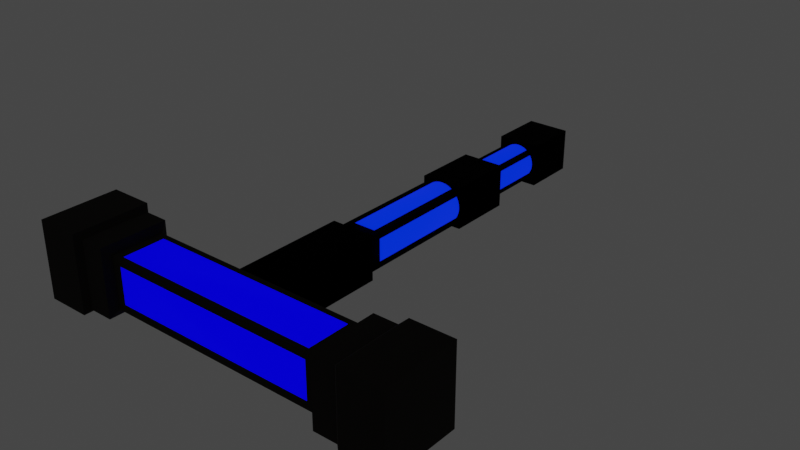 # Source: someHammer.blend  (saved by Blender 2.93.20; exported with 4.5.12 LTS)
import bpy
from mathutils import Matrix  # noqa: F401  (used for matrix-valued properties, if any)

bpy.ops.wm.read_factory_settings(use_empty=True)
scene = bpy.context.scene
scene.name = 'Scene'

# ---- collections
col_collection = bpy.data.collections.new('Collection'); scene.collection.children.link(col_collection)

# ---- materials (node trees are filled in below, after node groups)
mat_material_002 = bpy.data.materials.new('Material.002')
mat_material_002.use_transparent_shadow = False
mat_material_004 = bpy.data.materials.new('Material.004')
mat_material_004.use_transparent_shadow = False
mat_material_001 = bpy.data.materials.new('Material.001')
mat_material_001.use_transparent_shadow = False
mat_material_003 = bpy.data.materials.new('Material.003')
mat_material_003.use_transparent_shadow = False

# ---- material node trees
mat_material_002.use_nodes = True; mat_material_002.node_tree.nodes.clear()
_N = mat_material_002.node_tree.nodes; _L = mat_material_002.node_tree.links
n0 = _N.new('ShaderNodeBsdfPrincipled'); n0.name = 'Principled BSDF'; n0.location = (10, 300)
n0.distribution = 'GGX'
n0.subsurface_method = 'BURLEY'
n0.inputs[0].default_value = (0.04952, 0.04442, 0.03971, 1.0)
n0.inputs[1].default_value = 1.0
n0.inputs[2].default_value = 1.0
n0.inputs[3].default_value = 1.45
n0.inputs[27].default_value = (0.0, 0.0, 0.0, 1.0)
n0.inputs[28].default_value = 1.0
n1 = _N.new('ShaderNodeOutputMaterial'); n1.name = 'Material Output'; n1.location = (300, 300)
_L.new(n0.outputs[0], n1.inputs[0])
n1.is_active_output = True
mat_material_004.use_nodes = True; mat_material_004.node_tree.nodes.clear()
_N = mat_material_004.node_tree.nodes; _L = mat_material_004.node_tree.links
n0 = _N.new('ShaderNodeBsdfPrincipled'); n0.name = 'Principled BSDF'; n0.location = (10, 300)
n0.distribution = 'GGX'
n0.subsurface_method = 'BURLEY'
n0.inputs[0].default_value = (0.001547, 0.001547, 0.001547, 1.0)
n0.inputs[1].default_value = 1.0
n0.inputs[2].default_value = 1.0
n0.inputs[3].default_value = 1.45
n0.inputs[27].default_value = (0.0, 0.0, 0.0, 1.0)
n0.inputs[28].default_value = 1.0
n1 = _N.new('ShaderNodeOutputMaterial'); n1.name = 'Material Output'; n1.location = (300, 300)
_L.new(n0.outputs[0], n1.inputs[0])
n1.is_active_output = True
mat_material_001.use_nodes = True; mat_material_001.node_tree.nodes.clear()
_N = mat_material_001.node_tree.nodes; _L = mat_material_001.node_tree.links
n0 = _N.new('ShaderNodeBsdfPrincipled'); n0.name = 'Principled BSDF'; n0.location = (10, 300)
n0.distribution = 'GGX'
n0.subsurface_method = 'BURLEY'
n0.inputs[0].default_value = (0.0, 0.008338, 0.8, 1.0)
n0.inputs[1].default_value = 1.0
n0.inputs[2].default_value = 1.0
n0.inputs[3].default_value = 0.0
n0.inputs[20].default_value = 0.0
n0.inputs[27].default_value = (0.000969, 0.0, 1.0, 1.0)
n0.inputs[28].default_value = 1.0
n1 = _N.new('ShaderNodeOutputMaterial'); n1.name = 'Material Output'; n1.location = (300, 300)
_L.new(n0.outputs[0], n1.inputs[0])
n1.is_active_output = True
mat_material_003.use_nodes = True; mat_material_003.node_tree.nodes.clear()
_N = mat_material_003.node_tree.nodes; _L = mat_material_003.node_tree.links
n0 = _N.new('ShaderNodeBsdfPrincipled'); n0.name = 'Principled BSDF'; n0.location = (10, 300)
n0.distribution = 'GGX'
n0.subsurface_method = 'BURLEY'
n0.inputs[0].default_value = (0.09043, 0.0, 0.7613, 1.0)
n0.inputs[1].default_value = 1.0
n0.inputs[2].default_value = 1.0
n0.inputs[3].default_value = 1.45
n0.inputs[27].default_value = (0.0, 0.0263, 1.0, 1.0)
n0.inputs[28].default_value = 1.0
n1 = _N.new('ShaderNodeOutputMaterial'); n1.name = 'Material Output'; n1.location = (300, 300)
_L.new(n0.outputs[0], n1.inputs[0])
n1.is_active_output = True

# ---- world
world_world = bpy.data.worlds.new('World'); scene.world = world_world
world_world.use_nodes = True; world_world.node_tree.nodes.clear()
_N = world_world.node_tree.nodes; _L = world_world.node_tree.links
n0 = _N.new('ShaderNodeOutputWorld'); n0.name = 'World Output'; n0.location = (300, 300)
n1 = _N.new('ShaderNodeBackground'); n1.name = 'Background'; n1.location = (10, 300)
n1.inputs[0].default_value = (0.05088, 0.05088, 0.05088, 1.0)
_L.new(n1.outputs[0], n0.inputs[0])
n0.is_active_output = True
world_world.color = (0.05088, 0.05088, 0.05088)
world_world.use_sun_shadow = False
world_world.sun_shadow_jitter_overblur = 0.0

# ---- meshes
me_cube_001 = bpy.data.meshes.new('Cube.001')
me_cube_001.from_pydata([(0.0, -1.018, -1.018), (0.0, -1.018, 1.018), (0.0, 1.018, -1.018), (0.0, 1.018, 1.018), (4.474, -1.018, -1.018), (4.474, -1.018, 1.018), (4.474, 1.018, -1.018), (4.474, 1.018, 1.018), (4.657, 1.333, 1.333), (4.657, 1.333, -1.333), (4.657, -1.333, -1.333), (4.657, -1.333, 1.333), (5.6, 1.333, 1.333), (5.6, 1.333, -1.333), (5.6, -1.333, -1.333), (5.6, -1.333, 1.333), (5.823, 1.535, 1.535), (5.823, 1.535, -1.535), (5.823, -1.535, -1.535), (5.823, -1.535, 1.535), (7.538, 1.535, 1.535), (7.538, 1.535, -1.535), (7.538, -1.535, -1.535), (7.538, -1.535, 1.535), (4.15, 0.564, -0.7209), (4.15, 0.564, 0.7209), (0.0, -1.018, -0.7209), (0.0, -1.018, 0.7209), (4.15, -1.018, 0.7209), (4.15, -1.018, -0.7209), (0.0, -0.8513, -1.018), (0.0, 0.8045, -1.018), (0.0, -0.8513, -0.7209), (0.0, -0.8513, 0.7209), (0.0, -0.8513, 1.018), (0.0, 0.8045, 1.018), (4.15, 0.8045, -1.018), (4.15, -0.8513, -1.018), (4.15, 0.8045, 1.018), (4.15, -0.8513, 1.018), (4.15, -0.8513, -0.7209), (4.15, -0.8513, 0.7209), (4.15, -0.44, 0.7209), (4.15, -0.1071, 0.1094)], [], [(0, 26, 32, 30), (33, 27, 1, 34), (3, 2, 31, 35), (2, 3, 7, 6), (7, 5, 11, 8), (26, 0, 4, 5, 1, 27, 28, 29), (2, 6, 4, 0, 30, 37, 36, 31), (34, 1, 5, 7, 3, 35, 38, 39), (9, 8, 12, 13), (6, 7, 8, 9), (5, 4, 10, 11), (4, 6, 9, 10), (15, 14, 18, 19), (11, 10, 14, 15), (10, 9, 13, 14), (8, 11, 15, 12), (16, 19, 23, 20), (14, 13, 17, 18), (12, 15, 19, 16), (13, 12, 16, 17), (21, 20, 23, 22), (17, 16, 20, 21), (19, 18, 22, 23), (18, 17, 21, 22), (40, 29, 28, 41), (40, 41, 42, 43, 25, 24), (25, 43, 42), (32, 26, 29, 40), (41, 28, 27, 33), (35, 31, 36, 38), (24, 25, 42, 41, 39, 38, 36, 37, 40), (30, 32, 40, 37), (39, 41, 33, 34)])
_uv = me_cube_001.uv_layers.new(name='UVMap')
_uv.uv.foreach_set('vector', [0.375, 0.0, 0.4115, 0.0, 0.4115, 0.0205, 0.375, 0.0205, 0.5885, 0.0205, 0.5885, 0.0, 0.625, 0.0, 0.625, 0.0205, 0.625, 0.25, 0.375, 0.25, 0.375, 0.2237, 0.625, 0.2237, 0.375, 0.25, 0.625, 0.25, 0.625, 0.5, 0.375, 0.5, 0.625, 0.5, 0.625, 0.75, 0.625, 0.75, 0.625, 0.5, 0.4115, 1.0, 0.375, 1.0, 0.375, 0.75, 0.625, 0.75, 0.625, 1.0, 0.5885, 1.0, 0.5885, 0.7681, 0.4115, 0.7681, 0.125, 0.5, 0.375, 0.5, 0.375, 0.75, 0.125, 0.75, 0.125, 0.7295, 0.3569, 0.7295, 0.3569, 0.5263, 0.125, 0.5263, 0.875, 0.7295, 0.875, 0.75, 0.625, 0.75, 0.625, 0.5, 0.875, 0.5, 0.875, 0.5263, 0.6431, 0.5263, 0.6431, 0.7295, 0.375, 0.5, 0.625, 0.5, 0.625, 0.5, 0.375, 0.5, 0.375, 0.5, 0.625, 0.5, 0.625, 0.5, 0.375, 0.5, 0.625, 0.75, 0.375, 0.75, 0.375, 0.75, 0.625, 0.75, 0.375, 0.75, 0.375, 0.5, 0.375, 0.5, 0.375, 0.75, 0.625, 0.75, 0.375, 0.75, 0.375, 0.75, 0.625, 0.75, 0.625, 0.75, 0.375, 0.75, 0.375, 0.75, 0.625, 0.75, 0.375, 0.75, 0.375, 0.5, 0.375, 0.5, 0.375, 0.75, 0.625, 0.5, 0.625, 0.75, 0.625, 0.75, 0.625, 0.5, 0.625, 0.5, 0.625, 0.75, 0.625, 0.75, 0.625, 0.5, 0.375, 0.75, 0.375, 0.5, 0.375, 0.5, 0.375, 0.75, 0.625, 0.5, 0.625, 0.75, 0.625, 0.75, 0.625, 0.5, 0.375, 0.5, 0.625, 0.5, 0.625, 0.5, 0.375, 0.5, 0.375, 0.5, 0.625, 0.5, 0.625, 0.75, 0.375, 0.75, 0.375, 0.5, 0.625, 0.5, 0.625, 0.5, 0.375, 0.5, 0.625, 0.75, 0.375, 0.75, 0.375, 0.75, 0.625, 0.75, 0.375, 0.75, 0.375, 0.5, 0.375, 0.5, 0.375, 0.75, 0.375, 0.6769, 0.375, 0.6978, 0.625, 0.6978, 0.625, 0.6769, 0.375, 0.6769, 0.625, 0.6769, 0.625, 0.6255, 0.519, 0.5839, 0.625, 0.5, 0.375, 0.5, 0.625, 0.5, 0.519, 0.5839, 0.625, 0.6255, 0.2502, 0.6769, 0.2502, 0.6978, 0.375, 0.6978, 0.375, 0.6769, 0.625, 0.6769, 0.625, 0.6978, 0.7498, 0.6978, 0.7498, 0.6769, 0.5873, 0.3752, 0.4199, 0.3752, 0.4199, 0.5, 0.5873, 0.5, 0.4444, 0.5363, 0.5629, 0.5363, 0.5629, 0.6879, 0.5629, 0.75, 0.5873, 0.75, 0.5873, 0.5, 0.4199, 0.5, 0.4199, 0.75, 0.4444, 0.75, 0.4199, 0.8748, 0.4444, 0.8748, 0.4444, 0.75, 0.4199, 0.75, 0.5873, 0.75, 0.5629, 0.75, 0.5629, 0.8748, 0.5873, 0.8748])
me_cube_001.materials.append(mat_material_002)
me_cube_001.use_remesh_fix_poles = True
me_cube_001.use_remesh_preserve_attributes = False
me_cube_001.update()
me_cube_002 = bpy.data.meshes.new('Cube.002')
me_cube_002.from_pydata([(-0.8736, -1.0, -0.8736), (-0.8736, -1.0, 0.8736), (-0.6898, 3.659, -0.6898), (-0.6898, 3.659, 0.6898), (0.8736, -1.0, -0.8736), (0.8736, -1.0, 0.8736), (0.6898, 3.659, -0.6898), (0.6898, 3.659, 0.6898), (-0.8736, 3.659, 0.8736), (-0.8736, 3.659, -0.8736), (0.8736, 3.659, -0.8736), (0.8736, 3.659, 0.8736), (-0.6898, 8.615, 0.6898), (-0.6898, 8.615, -0.6898), (0.6898, 8.615, -0.6898), (0.6898, 8.615, 0.6898), (-0.8506, 8.615, 0.8506), (-0.8506, 8.615, -0.8506), (0.8506, 8.615, -0.8506), (0.8506, 8.615, 0.8506), (-0.8506, 15.83, 0.8506), (-0.8506, 15.83, -0.8506), (0.8506, 15.83, -0.8506), (0.8506, 15.83, 0.8506), (0.5776, 11.23, -0.5776), (0.5776, 13.64, -0.5776), (0.5776, 13.64, 0.5776), (0.5776, 11.23, 0.5776), (-0.5776, 11.23, -0.5776), (-0.5776, 13.64, -0.5776), (-0.5776, 13.64, 0.5776), (-0.5776, 11.23, 0.5776), (-0.8506, 11.23, 0.8506), (-0.8506, 11.23, -0.8506), (-0.8506, 13.64, 0.8506), (-0.8506, 13.64, -0.8506), (0.8506, 11.23, 0.8506), (0.8506, 13.64, 0.8506), (0.8506, 11.23, -0.8506), (0.8506, 13.64, -0.8506)], [], [(0, 1, 8, 9), (3, 7, 15, 12), (10, 11, 5, 4), (4, 5, 1, 0), (9, 10, 4, 0), (11, 8, 1, 5), (3, 2, 9, 8), (2, 6, 10, 9), (7, 3, 8, 11), (6, 7, 11, 10), (13, 12, 16, 17), (2, 3, 12, 13), (7, 6, 14, 15), (6, 2, 13, 14), (37, 39, 22, 23), (15, 14, 18, 19), (14, 13, 17, 18), (12, 15, 19, 16), (21, 20, 23, 22), (39, 35, 21, 22), (34, 37, 23, 20), (35, 34, 20, 21), (17, 16, 32, 33), (28, 31, 30, 29), (16, 19, 36, 32), (31, 27, 26, 30), (18, 17, 33, 38), (24, 28, 29, 25), (19, 18, 38, 36), (27, 24, 25, 26), (31, 28, 33, 32), (29, 30, 34, 35), (27, 31, 32, 36), (30, 26, 37, 34), (28, 24, 38, 33), (25, 29, 35, 39), (24, 27, 36, 38), (26, 25, 39, 37)])
_uv = me_cube_002.uv_layers.new(name='UVMap')
_uv.uv.foreach_set('vector', [0.375, 0.0, 0.625, 0.0, 0.625, 0.25, 0.375, 0.25, 0.5987, 0.2763, 0.5987, 0.4737, 0.5987, 0.4737, 0.5987, 0.2763, 0.375, 0.5, 0.625, 0.5, 0.625, 0.75, 0.375, 0.75, 0.375, 0.75, 0.625, 0.75, 0.625, 1.0, 0.375, 1.0, 0.125, 0.5, 0.375, 0.5, 0.375, 0.75, 0.125, 0.75, 0.625, 0.5, 0.875, 0.5, 0.875, 0.75, 0.625, 0.75, 0.5987, 0.2763, 0.4013, 0.2763, 0.375, 0.25, 0.625, 0.25, 0.4013, 0.2763, 0.4013, 0.4737, 0.375, 0.5, 0.375, 0.25, 0.5987, 0.4737, 0.5987, 0.2763, 0.625, 0.25, 0.625, 0.5, 0.4013, 0.4737, 0.5987, 0.4737, 0.625, 0.5, 0.375, 0.5, 0.4013, 0.2763, 0.5987, 0.2763, 0.5987, 0.2763, 0.4013, 0.2763, 0.4013, 0.2763, 0.5987, 0.2763, 0.5987, 0.2763, 0.4013, 0.2763, 0.5987, 0.4737, 0.4013, 0.4737, 0.4013, 0.4737, 0.5987, 0.4737, 0.4013, 0.4737, 0.4013, 0.2763, 0.4013, 0.2763, 0.4013, 0.4737, 0.5987, 0.4737, 0.4013, 0.4737, 0.4013, 0.4737, 0.5987, 0.4737, 0.5987, 0.4737, 0.4013, 0.4737, 0.4013, 0.4737, 0.5987, 0.4737, 0.4013, 0.4737, 0.4013, 0.2763, 0.4013, 0.2763, 0.4013, 0.4737, 0.5987, 0.2763, 0.5987, 0.4737, 0.5987, 0.4737, 0.5987, 0.2763, 0.4013, 0.2763, 0.5987, 0.2763, 0.5987, 0.4737, 0.4013, 0.4737, 0.4013, 0.4737, 0.4013, 0.2763, 0.4013, 0.2763, 0.4013, 0.4737, 0.5987, 0.2763, 0.5987, 0.4737, 0.5987, 0.4737, 0.5987, 0.2763, 0.4013, 0.2763, 0.5987, 0.2763, 0.5987, 0.2763, 0.4013, 0.2763, 0.4013, 0.2763, 0.5987, 0.2763, 0.5987, 0.2763, 0.4013, 0.2763, 0.4013, 0.2763, 0.5987, 0.2763, 0.5987, 0.2763, 0.4013, 0.2763, 0.5987, 0.2763, 0.5987, 0.4737, 0.5987, 0.4737, 0.5987, 0.2763, 0.5987, 0.2763, 0.5987, 0.4737, 0.5987, 0.4737, 0.5987, 0.2763, 0.4013, 0.4737, 0.4013, 0.2763, 0.4013, 0.2763, 0.4013, 0.4737, 0.4013, 0.4737, 0.4013, 0.2763, 0.4013, 0.2763, 0.4013, 0.4737, 0.5987, 0.4737, 0.4013, 0.4737, 0.4013, 0.4737, 0.5987, 0.4737, 0.5987, 0.4737, 0.4013, 0.4737, 0.4013, 0.4737, 0.5987, 0.4737, 0.5987, 0.2763, 0.4013, 0.2763, 0.4013, 0.2763, 0.5987, 0.2763, 0.4013, 0.2763, 0.5987, 0.2763, 0.5987, 0.2763, 0.4013, 0.2763, 0.5987, 0.4737, 0.5987, 0.2763, 0.5987, 0.2763, 0.5987, 0.4737, 0.5987, 0.2763, 0.5987, 0.4737, 0.5987, 0.4737, 0.5987, 0.2763, 0.4013, 0.2763, 0.4013, 0.4737, 0.4013, 0.4737, 0.4013, 0.2763, 0.4013, 0.4737, 0.4013, 0.2763, 0.4013, 0.2763, 0.4013, 0.4737, 0.4013, 0.4737, 0.5987, 0.4737, 0.5987, 0.4737, 0.4013, 0.4737, 0.5987, 0.4737, 0.4013, 0.4737, 0.4013, 0.4737, 0.5987, 0.4737])
me_cube_002.materials.append(mat_material_004)
me_cube_002.use_remesh_fix_poles = True
me_cube_002.use_remesh_preserve_attributes = False
me_cube_002.update()
me_cube_005 = bpy.data.meshes.new('Cube.005')
me_cube_005.from_pydata([(-4.835, -1.0, -1.0), (-4.835, -1.0, 1.0), (-4.835, 0.9207, -1.0), (-4.835, 0.9207, 1.0), (4.34, -1.0, -1.0), (4.34, -1.0, 1.0), (4.34, 0.9207, -1.0), (4.34, 0.9207, 1.0)], [], [(0, 1, 3, 2), (2, 3, 7, 6), (6, 7, 5, 4), (4, 5, 1, 0), (2, 6, 4, 0), (7, 3, 1, 5)])
me_cube_005.polygons.foreach_set('use_smooth', [True] * 6)
_uv = me_cube_005.uv_layers.new(name='UVMap')
_uv.uv.foreach_set('vector', [0.375, 0.0, 0.625, 0.0, 0.625, 0.25, 0.375, 0.25, 0.375, 0.25, 0.625, 0.25, 0.625, 0.5, 0.375, 0.5, 0.375, 0.5, 0.625, 0.5, 0.625, 0.75, 0.375, 0.75, 0.375, 0.75, 0.625, 0.75, 0.625, 1.0, 0.375, 1.0, 0.125, 0.5, 0.375, 0.5, 0.375, 0.75, 0.125, 0.75, 0.625, 0.5, 0.875, 0.5, 0.875, 0.75, 0.625, 0.75])
me_cube_005.materials.append(mat_material_001)
me_cube_005.use_remesh_fix_poles = True
me_cube_005.use_remesh_preserve_attributes = False
me_cube_005.update()
me_cylinder = bpy.data.meshes.new('Cylinder')
me_cylinder.from_pydata([(1.222e-08, 0.7722, 1.309), (1.222e-08, 0.7722, 3.622), (0.1506, 0.7574, 1.309), (0.1506, 0.7574, 3.622), (0.2955, 0.7134, 1.309), (0.2955, 0.7134, 3.622), (0.429, 0.6421, 1.309), (0.429, 0.6421, 3.622), (0.546, 0.546, 1.309), (0.546, 0.546, 3.622), (0.6421, 0.429, 1.309), (0.6421, 0.429, 3.622), (0.7134, 0.2955, 1.309), (0.7134, 0.2955, 3.622), (0.7574, 0.1506, 1.309), (0.7574, 0.1506, 3.622), (0.7722, 5.198e-08, 1.309), (0.7722, 8.558e-08, 3.622), (0.7574, -0.1506, 1.309), (0.7574, -0.1506, 3.622), (0.7134, -0.2955, 1.309), (0.7134, -0.2955, 3.622), (0.6421, -0.429, 1.309), (0.6421, -0.429, 3.622), (0.546, -0.546, 1.309), (0.546, -0.546, 3.622), (0.429, -0.6421, 1.309), (0.429, -0.6421, 3.622), (0.2955, -0.7134, 1.309), (0.2955, -0.7134, 3.622), (0.1506, -0.7574, 1.309), (0.1506, -0.7574, 3.622), (-5.529e-08, -0.7722, 1.309), (-5.529e-08, -0.7722, 3.622), (-0.1506, -0.7574, 1.309), (-0.1506, -0.7574, 3.622), (-0.2955, -0.7134, 1.309), (-0.2955, -0.7134, 3.622), (-0.429, -0.6421, 1.309), (-0.429, -0.6421, 3.622), (-0.546, -0.546, 1.309), (-0.546, -0.546, 3.622), (-0.6421, -0.429, 1.309), (-0.6421, -0.429, 3.622), (-0.7134, -0.2955, 1.309), (-0.7134, -0.2955, 3.622), (-0.7574, -0.1506, 1.309), (-0.7574, -0.1506, 3.622), (-0.7722, 9.494e-08, 1.309), (-0.7722, 1.285e-07, 3.622), (-0.7574, 0.1506, 1.309), (-0.7574, 0.1506, 3.622), (-0.7134, 0.2955, 1.309), (-0.7134, 0.2955, 3.622), (-0.6421, 0.429, 1.309), (-0.6421, 0.429, 3.622), (-0.546, 0.546, 1.309), (-0.546, 0.546, 3.622), (-0.429, 0.6421, 1.309), (-0.429, 0.6421, 3.622), (-0.2955, 0.7134, 1.309), (-0.2955, 0.7134, 3.622), (-0.1506, 0.7574, 1.309), (-0.1506, 0.7574, 3.622), (1.795e-08, 0.6104, 1.309), (0.1191, 0.5987, 1.309), (0.2336, 0.564, 1.309), (0.3391, 0.5075, 1.309), (0.4316, 0.4316, 1.309), (0.5075, 0.3391, 1.309), (0.564, 0.2336, 1.309), (0.5987, 0.1191, 1.309), (0.6104, 6.556e-08, 1.309), (0.5987, -0.1191, 1.309), (0.564, -0.2336, 1.309), (0.5075, -0.3391, 1.309), (0.4316, -0.4316, 1.309), (0.3391, -0.5075, 1.309), (0.2336, -0.564, 1.309), (0.1191, -0.5987, 1.309), (-3.541e-08, -0.6104, 1.309), (-0.1191, -0.5987, 1.309), (-0.2336, -0.564, 1.309), (-0.3391, -0.5075, 1.309), (-0.4316, -0.4316, 1.309), (-0.5075, -0.3391, 1.309), (-0.564, -0.2336, 1.309), (-0.5987, -0.1191, 1.309), (-0.6104, 9.952e-08, 1.309), (-0.5987, 0.1191, 1.309), (-0.564, 0.2336, 1.309), (-0.5075, 0.3391, 1.309), (-0.4316, 0.4316, 1.309), (-0.3391, 0.5075, 1.309), (-0.2336, 0.564, 1.309), (-0.1191, 0.5987, 1.309), (2.271e-07, 0.6104, -1.53), (0.1191, 0.5987, -1.53), (0.2336, 0.564, -1.53), (0.3391, 0.5075, -1.53), (0.4316, 0.4316, -1.53), (0.5075, 0.3391, -1.53), (0.564, 0.2336, -1.53), (0.5987, 0.1191, -1.53), (0.6104, 6.556e-08, -1.53), (0.5987, -0.1191, -1.53), (0.564, -0.2336, -1.53), (0.5075, -0.3391, -1.53), (0.4316, -0.4316, -1.53), (0.3391, -0.5075, -1.53), (0.2336, -0.564, -1.53), (0.1191, -0.5987, -1.53), (1.737e-07, -0.6104, -1.53), (-0.1191, -0.5987, -1.53), (-0.2336, -0.564, -1.53), (-0.3391, -0.5075, -1.53), (-0.4316, -0.4316, -1.53), (-0.5075, -0.3391, -1.53), (-0.564, -0.2336, -1.53), (-0.5987, -0.1191, -1.53), (-0.6104, 9.952e-08, -1.53), (-0.5987, 0.1191, -1.53), (-0.564, 0.2336, -1.53), (-0.5075, 0.3391, -1.53), (-0.4316, 0.4316, -1.53), (-0.3391, 0.5075, -1.53), (-0.2336, 0.564, -1.53), (-0.1191, 0.5987, -1.53), (2.243e-07, 0.8202, -1.53), (0.16, 0.8044, -1.53), (0.3139, 0.7577, -1.53), (0.4557, 0.6819, -1.53), (0.5799, 0.5799, -1.53), (0.6819, 0.4557, -1.53), (0.7577, 0.3139, -1.53), (0.8044, 0.16, -1.53), (0.8202, 5.475e-08, -1.53), (0.8044, -0.16, -1.53), (0.7577, -0.3139, -1.53), (0.6819, -0.4557, -1.53), (0.5799, -0.5799, -1.53), (0.4557, -0.6819, -1.53), (0.3139, -0.7577, -1.53), (0.16, -0.8044, -1.53), (1.526e-07, -0.8202, -1.53), (-0.16, -0.8044, -1.53), (-0.3139, -0.7577, -1.53), (-0.4557, -0.6819, -1.53), (-0.5799, -0.5799, -1.53), (-0.6819, -0.4557, -1.53), (-0.7577, -0.3139, -1.53), (-0.8044, -0.16, -1.53), (-0.8202, 1.004e-07, -1.53), (-0.8044, 0.16, -1.53), (-0.7577, 0.3139, -1.53), (-0.6819, 0.4557, -1.53), (-0.5799, 0.5799, -1.53), (-0.4557, 0.6819, -1.53), (-0.3139, 0.7577, -1.53), (-0.16, 0.8044, -1.53), (3.586e-07, 0.5612, -6.267), (0.1095, 0.5504, -6.267), (0.2148, 0.5185, -6.267), (0.3118, 0.4666, -6.267), (0.3968, 0.3968, -6.267), (0.4666, 0.3118, -6.267), (0.5185, 0.2148, -6.267), (0.5504, 0.1095, -6.267), (0.5612, 2.146e-08, -6.267), (0.5504, -0.1095, -6.267), (0.5185, -0.2148, -6.267), (0.4666, -0.3118, -6.267), (0.3968, -0.3968, -6.267), (0.3118, -0.4666, -6.267), (0.2148, -0.5185, -6.267), (0.1095, -0.5504, -6.267), (3.935e-07, -0.5612, -6.267), (-0.1095, -0.5504, -6.267), (-0.2148, -0.5185, -6.267), (-0.3118, -0.4666, -6.267), (-0.3968, -0.3968, -6.267), (-0.4666, -0.3118, -6.267), (-0.5185, -0.2148, -6.267), (-0.5504, -0.1095, -6.267), (-0.5612, 5.739e-08, -6.267), (-0.5504, 0.1095, -6.267), (-0.5185, 0.2148, -6.267), (-0.4666, 0.3118, -6.267), (-0.3968, 0.3968, -6.267), (-0.3118, 0.4666, -6.267), (-0.2148, 0.5185, -6.267), (-0.1095, 0.5504, -6.267), (4.507e-07, 0.8202, -6.267), (0.16, 0.8044, -6.267), (0.3139, 0.7577, -6.267), (0.4557, 0.6819, -6.267), (0.5799, 0.5799, -6.267), (0.6819, 0.4557, -6.267), (0.7577, 0.3139, -6.267), (0.8044, 0.16, -6.267), (0.8202, 1.176e-08, -6.267), (0.8044, -0.16, -6.267), (0.7577, -0.3139, -6.267), (0.6819, -0.4557, -6.267), (0.5799, -0.5799, -6.267), (0.4557, -0.6819, -6.267), (0.3139, -0.7577, -6.267), (0.16, -0.8044, -6.267), (3.79e-07, -0.8202, -6.267), (-0.16, -0.8044, -6.267), (-0.3139, -0.7577, -6.267), (-0.4557, -0.6819, -6.267), (-0.5799, -0.5799, -6.267), (-0.6819, -0.4557, -6.267), (-0.7577, -0.3139, -6.267), (-0.8044, -0.16, -6.267), (-0.8202, 5.739e-08, -6.267), (-0.8044, 0.16, -6.267), (-0.7577, 0.3139, -6.267), (-0.6819, 0.4557, -6.267), (-0.5799, 0.5799, -6.267), (-0.4557, 0.6819, -6.267), (-0.3139, 0.7577, -6.267), (-0.16, 0.8044, -6.267), (-1.111e-06, 0.5653, -8.478), (0.1095, 0.5545, -8.478), (0.2148, 0.5226, -8.478), (0.3118, 0.4707, -8.478), (0.3968, 0.401, -8.478), (0.4666, 0.3159, -8.478), (0.5185, 0.2189, -8.478), (0.5504, 0.1136, -8.478), (0.5612, 0.004123, -8.478), (0.5504, -0.1054, -8.478), (0.5185, -0.2106, -8.478), (0.4666, -0.3077, -8.478), (0.3968, -0.3927, -8.478), (0.3118, -0.4625, -8.478), (0.2148, -0.5144, -8.478), (0.1095, -0.5463, -8.478), (-1.076e-06, -0.5571, -8.478), (-0.1095, -0.5463, -8.478), (-0.2148, -0.5144, -8.478), (-0.3118, -0.4625, -8.478), (-0.3968, -0.3927, -8.478), (-0.4666, -0.3077, -8.478), (-0.5185, -0.2106, -8.478), (-0.5504, -0.1054, -8.478), (-0.5612, 0.004123, -8.478), (-0.5504, 0.1136, -8.478), (-0.5185, 0.2189, -8.478), (-0.4666, 0.3159, -8.478), (-0.3968, 0.401, -8.478), (-0.3118, 0.4707, -8.478), (-0.2148, 0.5226, -8.478), (-0.1095, 0.5545, -8.478), (-1.152e-06, 0.702, -8.478), (0.1361, 0.6886, -8.478), (0.2671, 0.6489, -8.478), (0.3877, 0.5844, -8.478), (0.4935, 0.4976, -8.478), (0.5802, 0.3918, -8.478), (0.6447, 0.2712, -8.478), (0.6844, 0.1403, -8.478), (0.6978, 0.004123, -8.478), (0.6844, -0.132, -8.478), (0.6447, -0.2629, -8.478), (0.5802, -0.3836, -8.478), (0.4935, -0.4893, -8.478), (0.3877, -0.5761, -8.478), (0.2671, -0.6406, -8.478), (0.1361, -0.6803, -8.478), (-1.109e-06, -0.6937, -8.478), (-0.1361, -0.6803, -8.478), (-0.2671, -0.6406, -8.478), (-0.3877, -0.5761, -8.478), (-0.4935, -0.4893, -8.478), (-0.5802, -0.3836, -8.478), (-0.6447, -0.2629, -8.478), (-0.6844, -0.132, -8.478), (-0.6979, 0.004123, -8.478), (-0.6844, 0.1403, -8.478), (-0.6447, 0.2712, -8.478), (-0.5802, 0.3918, -8.478), (-0.4935, 0.4976, -8.478), (-0.3877, 0.5844, -8.478), (-0.2671, 0.6489, -8.478), (-0.1361, 0.6886, -8.478), (2.067e-06, 0.702, -11.9), (0.1361, 0.6886, -11.9), (0.2671, 0.6489, -11.9), (0.3877, 0.5844, -11.9), (0.4935, 0.4976, -11.9), (0.5802, 0.3918, -11.9), (0.6447, 0.2712, -11.9), (0.6844, 0.1403, -11.9), (0.6979, 0.004123, -11.9), (0.6844, -0.132, -11.9), (0.6447, -0.2629, -11.9), (0.5802, -0.3836, -11.9), (0.4935, -0.4893, -11.9), (0.3877, -0.5761, -11.9), (0.2671, -0.6406, -11.9), (0.1361, -0.6803, -11.9), (2.11e-06, -0.6937, -11.9), (-0.1361, -0.6803, -11.9), (-0.2671, -0.6406, -11.9), (-0.3877, -0.5761, -11.9), (-0.4935, -0.4893, -11.9), (-0.5802, -0.3836, -11.9), (-0.6447, -0.2629, -11.9), (-0.6844, -0.132, -11.9), (-0.6978, 0.004123, -11.9), (-0.6844, 0.1403, -11.9), (-0.6447, 0.2712, -11.9), (-0.5802, 0.3918, -11.9), (-0.4935, 0.4976, -11.9), (-0.3877, 0.5844, -11.9), (-0.2671, 0.6489, -11.9), (-0.1361, 0.6886, -11.9)], [], [(0, 1, 3, 2), (2, 3, 5, 4), (4, 5, 7, 6), (6, 7, 9, 8), (8, 9, 11, 10), (10, 11, 13, 12), (12, 13, 15, 14), (14, 15, 17, 16), (16, 17, 19, 18), (18, 19, 21, 20), (20, 21, 23, 22), (22, 23, 25, 24), (24, 25, 27, 26), (26, 27, 29, 28), (28, 29, 31, 30), (30, 31, 33, 32), (32, 33, 35, 34), (34, 35, 37, 36), (36, 37, 39, 38), (38, 39, 41, 40), (40, 41, 43, 42), (42, 43, 45, 44), (44, 45, 47, 46), (46, 47, 49, 48), (48, 49, 51, 50), (50, 51, 53, 52), (52, 53, 55, 54), (54, 55, 57, 56), (56, 57, 59, 58), (58, 59, 61, 60), (3, 1, 63, 61, 59, 57, 55, 53, 51, 49, 47, 45, 43, 41, 39, 37, 35, 33, 31, 29, 27, 25, 23, 21, 19, 17, 15, 13, 11, 9, 7, 5), (60, 61, 63, 62), (62, 63, 1, 0), (46, 48, 88, 87), (88, 89, 121, 120), (2, 4, 66, 65), (20, 22, 75, 74), (38, 40, 84, 83), (56, 58, 93, 92), (12, 14, 71, 70), (30, 32, 80, 79), (48, 50, 89, 88), (4, 6, 67, 66), (22, 24, 76, 75), (40, 42, 85, 84), (58, 60, 94, 93), (14, 16, 72, 71), (32, 34, 81, 80), (50, 52, 90, 89), (6, 8, 68, 67), (24, 26, 77, 76), (42, 44, 86, 85), (60, 62, 95, 94), (16, 18, 73, 72), (34, 36, 82, 81), (52, 54, 91, 90), (8, 10, 69, 68), (26, 28, 78, 77), (44, 46, 87, 86), (0, 2, 65, 64), (62, 0, 64, 95), (18, 20, 74, 73), (36, 38, 83, 82), (54, 56, 92, 91), (10, 12, 70, 69), (28, 30, 79, 78), (96, 97, 129, 128), (75, 76, 108, 107), (89, 90, 122, 121), (76, 77, 109, 108), (90, 91, 123, 122), (77, 78, 110, 109), (64, 65, 97, 96), (91, 92, 124, 123), (78, 79, 111, 110), (65, 66, 98, 97), (92, 93, 125, 124), (79, 80, 112, 111), (66, 67, 99, 98), (93, 94, 126, 125), (80, 81, 113, 112), (67, 68, 100, 99), (94, 95, 127, 126), (81, 82, 114, 113), (68, 69, 101, 100), (95, 64, 96, 127), (82, 83, 115, 114), (69, 70, 102, 101), (83, 84, 116, 115), (70, 71, 103, 102), (84, 85, 117, 116), (71, 72, 104, 103), (85, 86, 118, 117), (72, 73, 105, 104), (86, 87, 119, 118), (73, 74, 106, 105), (87, 88, 120, 119), (74, 75, 107, 106), (131, 132, 196, 195), (123, 124, 156, 155), (110, 111, 143, 142), (97, 98, 130, 129), (124, 125, 157, 156), (111, 112, 144, 143), (98, 99, 131, 130), (125, 126, 158, 157), (112, 113, 145, 144), (99, 100, 132, 131), (126, 127, 159, 158), (113, 114, 146, 145), (100, 101, 133, 132), (127, 96, 128, 159), (114, 115, 147, 146), (101, 102, 134, 133), (115, 116, 148, 147), (102, 103, 135, 134), (116, 117, 149, 148), (103, 104, 136, 135), (117, 118, 150, 149), (104, 105, 137, 136), (118, 119, 151, 150), (105, 106, 138, 137), (119, 120, 152, 151), (106, 107, 139, 138), (120, 121, 153, 152), (107, 108, 140, 139), (121, 122, 154, 153), (108, 109, 141, 140), (122, 123, 155, 154), (109, 110, 142, 141), (185, 186, 250, 249), (158, 159, 223, 222), (145, 146, 210, 209), (132, 133, 197, 196), (159, 128, 192, 223), (146, 147, 211, 210), (133, 134, 198, 197), (147, 148, 212, 211), (134, 135, 199, 198), (148, 149, 213, 212), (135, 136, 200, 199), (149, 150, 214, 213), (136, 137, 201, 200), (150, 151, 215, 214), (137, 138, 202, 201), (151, 152, 216, 215), (138, 139, 203, 202), (152, 153, 217, 216), (139, 140, 204, 203), (153, 154, 218, 217), (140, 141, 205, 204), (154, 155, 219, 218), (141, 142, 206, 205), (128, 129, 193, 192), (155, 156, 220, 219), (142, 143, 207, 206), (129, 130, 194, 193), (156, 157, 221, 220), (143, 144, 208, 207), (130, 131, 195, 194), (157, 158, 222, 221), (144, 145, 209, 208), (161, 160, 192, 193), (162, 161, 193, 194), (163, 162, 194, 195), (164, 163, 195, 196), (165, 164, 196, 197), (166, 165, 197, 198), (167, 166, 198, 199), (168, 167, 199, 200), (169, 168, 200, 201), (170, 169, 201, 202), (171, 170, 202, 203), (172, 171, 203, 204), (173, 172, 204, 205), (174, 173, 205, 206), (175, 174, 206, 207), (176, 175, 207, 208), (177, 176, 208, 209), (178, 177, 209, 210), (179, 178, 210, 211), (180, 179, 211, 212), (181, 180, 212, 213), (182, 181, 213, 214), (183, 182, 214, 215), (184, 183, 215, 216), (185, 184, 216, 217), (186, 185, 217, 218), (187, 186, 218, 219), (188, 187, 219, 220), (189, 188, 220, 221), (190, 189, 221, 222), (191, 190, 222, 223), (160, 191, 223, 192), (249, 250, 282, 281), (172, 173, 237, 236), (186, 187, 251, 250), (173, 174, 238, 237), (160, 161, 225, 224), (187, 188, 252, 251), (174, 175, 239, 238), (161, 162, 226, 225), (188, 189, 253, 252), (175, 176, 240, 239), (162, 163, 227, 226), (189, 190, 254, 253), (176, 177, 241, 240), (163, 164, 228, 227), (190, 191, 255, 254), (177, 178, 242, 241), (164, 165, 229, 228), (191, 160, 224, 255), (178, 179, 243, 242), (165, 166, 230, 229), (179, 180, 244, 243), (166, 167, 231, 230), (180, 181, 245, 244), (167, 168, 232, 231), (181, 182, 246, 245), (168, 169, 233, 232), (182, 183, 247, 246), (169, 170, 234, 233), (183, 184, 248, 247), (170, 171, 235, 234), (184, 185, 249, 248), (171, 172, 236, 235), (278, 279, 311, 310), (236, 237, 269, 268), (250, 251, 283, 282), (237, 238, 270, 269), (224, 225, 257, 256), (251, 252, 284, 283), (238, 239, 271, 270), (225, 226, 258, 257), (252, 253, 285, 284), (239, 240, 272, 271), (226, 227, 259, 258), (253, 254, 286, 285), (240, 241, 273, 272), (227, 228, 260, 259), (254, 255, 287, 286), (241, 242, 274, 273), (228, 229, 261, 260), (255, 224, 256, 287), (242, 243, 275, 274), (229, 230, 262, 261), (243, 244, 276, 275), (230, 231, 263, 262), (244, 245, 277, 276), (231, 232, 264, 263), (245, 246, 278, 277), (232, 233, 265, 264), (246, 247, 279, 278), (233, 234, 266, 265), (247, 248, 280, 279), (234, 235, 267, 266), (248, 249, 281, 280), (235, 236, 268, 267), (288, 289, 290, 291, 292, 293, 294, 295, 296, 297, 298, 299, 300, 301, 302, 303, 304, 305, 306, 307, 308, 309, 310, 311, 312, 313, 314, 315, 316, 317, 318, 319), (265, 266, 298, 297), (279, 280, 312, 311), (266, 267, 299, 298), (280, 281, 313, 312), (267, 268, 300, 299), (281, 282, 314, 313), (268, 269, 301, 300), (282, 283, 315, 314), (269, 270, 302, 301), (256, 257, 289, 288), (283, 284, 316, 315), (270, 271, 303, 302), (257, 258, 290, 289), (284, 285, 317, 316), (271, 272, 304, 303), (258, 259, 291, 290), (285, 286, 318, 317), (272, 273, 305, 304), (259, 260, 292, 291), (286, 287, 319, 318), (273, 274, 306, 305), (260, 261, 293, 292), (287, 256, 288, 319), (274, 275, 307, 306), (261, 262, 294, 293), (275, 276, 308, 307), (262, 263, 295, 294), (276, 277, 309, 308), (263, 264, 296, 295), (277, 278, 310, 309), (264, 265, 297, 296)])
me_cylinder.polygons.foreach_set('use_smooth', [True] * 290)
_uv = me_cylinder.uv_layers.new(name='UVMap')
_uv.uv.foreach_set('vector', [1.0, 0.5, 1.0, 1.0, 0.9688, 1.0, 0.9688, 0.5, 0.9688, 0.5, 0.9688, 1.0, 0.9375, 1.0, 0.9375, 0.5, 0.9375, 0.5, 0.9375, 1.0, 0.9062, 1.0, 0.9062, 0.5, 0.9062, 0.5, 0.9062, 1.0, 0.875, 1.0, 0.875, 0.5, 0.875, 0.5, 0.875, 1.0, 0.8438, 1.0, 0.8438, 0.5, 0.8438, 0.5, 0.8438, 1.0, 0.8125, 1.0, 0.8125, 0.5, 0.8125, 0.5, 0.8125, 1.0, 0.7812, 1.0, 0.7812, 0.5, 0.7812, 0.5, 0.7812, 1.0, 0.75, 1.0, 0.75, 0.5, 0.75, 0.5, 0.75, 1.0, 0.7188, 1.0, 0.7188, 0.5, 0.7188, 0.5, 0.7188, 1.0, 0.6875, 1.0, 0.6875, 0.5, 0.6875, 0.5, 0.6875, 1.0, 0.6562, 1.0, 0.6562, 0.5, 0.6562, 0.5, 0.6562, 1.0, 0.625, 1.0, 0.625, 0.5, 0.625, 0.5, 0.625, 1.0, 0.5938, 1.0, 0.5938, 0.5, 0.5938, 0.5, 0.5938, 1.0, 0.5625, 1.0, 0.5625, 0.5, 0.5625, 0.5, 0.5625, 1.0, 0.5312, 1.0, 0.5312, 0.5, 0.5312, 0.5, 0.5312, 1.0, 0.5, 1.0, 0.5, 0.5, 0.5, 0.5, 0.5, 1.0, 0.4688, 1.0, 0.4688, 0.5, 0.4688, 0.5, 0.4688, 1.0, 0.4375, 1.0, 0.4375, 0.5, 0.4375, 0.5, 0.4375, 1.0, 0.4062, 1.0, 0.4062, 0.5, 0.4062, 0.5, 0.4062, 1.0, 0.375, 1.0, 0.375, 0.5, 0.375, 0.5, 0.375, 1.0, 0.3438, 1.0, 0.3438, 0.5, 0.3438, 0.5, 0.3438, 1.0, 0.3125, 1.0, 0.3125, 0.5, 0.3125, 0.5, 0.3125, 1.0, 0.2812, 1.0, 0.2812, 0.5, 0.2812, 0.5, 0.2812, 1.0, 0.25, 1.0, 0.25, 0.5, 0.25, 0.5, 0.25, 1.0, 0.2188, 1.0, 0.2188, 0.5, 0.2188, 0.5, 0.2188, 1.0, 0.1875, 1.0, 0.1875, 0.5, 0.1875, 0.5, 0.1875, 1.0, 0.1562, 1.0, 0.1562, 0.5, 0.1562, 0.5, 0.1562, 1.0, 0.125, 1.0, 0.125, 0.5, 0.125, 0.5, 0.125, 1.0, 0.09375, 1.0, 0.09375, 0.5, 0.09375, 0.5, 0.09375, 1.0, 0.0625, 1.0, 0.0625, 0.5, 0.2968, 0.4854, 0.25, 0.49, 0.2032, 0.4854, 0.1582, 0.4717, 0.1167, 0.4496, 0.08029, 0.4197, 0.05045, 0.3833, 0.02827, 0.3418, 0.01461, 0.2968, 0.01, 0.25, 0.01461, 0.2032, 0.02827, 0.1582, 0.05045, 0.1167, 0.08029, 0.08029, 0.1167, 0.05045, 0.1582, 0.02827, 0.2032, 0.01461, 0.25, 0.01, 0.2968, 0.01461, 0.3418, 0.02827, 0.3833, 0.05045, 0.4197, 0.08029, 0.4496, 0.1167, 0.4717, 0.1582, 0.4854, 0.2032, 0.49, 0.25, 0.4854, 0.2968, 0.4717, 0.3418, 0.4496, 0.3833, 0.4197, 0.4197, 0.3833, 0.4496, 0.3418, 0.4717, 0.0625, 0.5, 0.0625, 1.0, 0.03125, 1.0, 0.03125, 0.5, 0.03125, 0.5, 0.03125, 1.0, 0.0, 1.0, 0.0, 0.5, 0.2812, 0.5, 0.25, 0.5, 0.25, 0.5, 0.2812, 0.5, 0.25, 0.5, 0.2188, 0.5, 0.2188, 0.5, 0.25, 0.5, 0.9688, 0.5, 0.9375, 0.5, 0.9375, 0.5, 0.9688, 0.5, 0.6875, 0.5, 0.6562, 0.5, 0.6562, 0.5, 0.6875, 0.5, 0.4062, 0.5, 0.375, 0.5, 0.375, 0.5, 0.4062, 0.5, 0.125, 0.5, 0.09375, 0.5, 0.09375, 0.5, 0.125, 0.5, 0.8125, 0.5, 0.7812, 0.5, 0.7812, 0.5, 0.8125, 0.5, 0.5312, 0.5, 0.5, 0.5, 0.5, 0.5, 0.5312, 0.5, 0.25, 0.5, 0.2188, 0.5, 0.2188, 0.5, 0.25, 0.5, 0.9375, 0.5, 0.9062, 0.5, 0.9062, 0.5, 0.9375, 0.5, 0.6562, 0.5, 0.625, 0.5, 0.625, 0.5, 0.6562, 0.5, 0.375, 0.5, 0.3438, 0.5, 0.3438, 0.5, 0.375, 0.5, 0.09375, 0.5, 0.0625, 0.5, 0.0625, 0.5, 0.09375, 0.5, 0.7812, 0.5, 0.75, 0.5, 0.75, 0.5, 0.7812, 0.5, 0.5, 0.5, 0.4688, 0.5, 0.4688, 0.5, 0.5, 0.5, 0.2188, 0.5, 0.1875, 0.5, 0.1875, 0.5, 0.2188, 0.5, 0.9062, 0.5, 0.875, 0.5, 0.875, 0.5, 0.9062, 0.5, 0.625, 0.5, 0.5938, 0.5, 0.5938, 0.5, 0.625, 0.5, 0.3438, 0.5, 0.3125, 0.5, 0.3125, 0.5, 0.3438, 0.5, 0.0625, 0.5, 0.03125, 0.5, 0.03125, 0.5, 0.0625, 0.5, 0.75, 0.5, 0.7188, 0.5, 0.7188, 0.5, 0.75, 0.5, 0.4688, 0.5, 0.4375, 0.5, 0.4375, 0.5, 0.4688, 0.5, 0.1875, 0.5, 0.1562, 0.5, 0.1562, 0.5, 0.1875, 0.5, 0.875, 0.5, 0.8438, 0.5, 0.8438, 0.5, 0.875, 0.5, 0.5938, 0.5, 0.5625, 0.5, 0.5625, 0.5, 0.5938, 0.5, 0.3125, 0.5, 0.2812, 0.5, 0.2812, 0.5, 0.3125, 0.5, 1.0, 0.5, 0.9688, 0.5, 0.9688, 0.5, 1.0, 0.5, 0.03125, 0.5, 0.0, 0.5, 0.0, 0.5, 0.03125, 0.5, 0.7188, 0.5, 0.6875, 0.5, 0.6875, 0.5, 0.7188, 0.5, 0.4375, 0.5, 0.4062, 0.5, 0.4062, 0.5, 0.4375, 0.5, 0.1562, 0.5, 0.125, 0.5, 0.125, 0.5, 0.1562, 0.5, 0.8438, 0.5, 0.8125, 0.5, 0.8125, 0.5, 0.8438, 0.5, 0.5625, 0.5, 0.5312, 0.5, 0.5312, 0.5, 0.5625, 0.5, 1.0, 0.5, 0.9688, 0.5, 0.9688, 0.5, 1.0, 0.5, 0.6562, 0.5, 0.625, 0.5, 0.625, 0.5, 0.6562, 0.5, 0.2188, 0.5, 0.1875, 0.5, 0.1875, 0.5, 0.2188, 0.5, 0.625, 0.5, 0.5938, 0.5, 0.5938, 0.5, 0.625, 0.5, 0.1875, 0.5, 0.1562, 0.5, 0.1562, 0.5, 0.1875, 0.5, 0.5938, 0.5, 0.5625, 0.5, 0.5625, 0.5, 0.5938, 0.5, 1.0, 0.5, 0.9688, 0.5, 0.9688, 0.5, 1.0, 0.5, 0.1562, 0.5, 0.125, 0.5, 0.125, 0.5, 0.1562, 0.5, 0.5625, 0.5, 0.5312, 0.5, 0.5312, 0.5, 0.5625, 0.5, 0.9688, 0.5, 0.9375, 0.5, 0.9375, 0.5, 0.9688, 0.5, 0.125, 0.5, 0.09375, 0.5, 0.09375, 0.5, 0.125, 0.5, 0.5312, 0.5, 0.5, 0.5, 0.5, 0.5, 0.5312, 0.5, 0.9375, 0.5, 0.9062, 0.5, 0.9062, 0.5, 0.9375, 0.5, 0.09375, 0.5, 0.0625, 0.5, 0.0625, 0.5, 0.09375, 0.5, 0.5, 0.5, 0.4688, 0.5, 0.4688, 0.5, 0.5, 0.5, 0.9062, 0.5, 0.875, 0.5, 0.875, 0.5, 0.9062, 0.5, 0.0625, 0.5, 0.03125, 0.5, 0.03125, 0.5, 0.0625, 0.5, 0.4688, 0.5, 0.4375, 0.5, 0.4375, 0.5, 0.4688, 0.5, 0.875, 0.5, 0.8438, 0.5, 0.8438, 0.5, 0.875, 0.5, 0.03125, 0.5, 0.0, 0.5, 0.0, 0.5, 0.03125, 0.5, 0.4375, 0.5, 0.4062, 0.5, 0.4062, 0.5, 0.4375, 0.5, 0.8438, 0.5, 0.8125, 0.5, 0.8125, 0.5, 0.8438, 0.5, 0.4062, 0.5, 0.375, 0.5, 0.375, 0.5, 0.4062, 0.5, 0.8125, 0.5, 0.7812, 0.5, 0.7812, 0.5, 0.8125, 0.5, 0.375, 0.5, 0.3438, 0.5, 0.3438, 0.5, 0.375, 0.5, 0.7812, 0.5, 0.75, 0.5, 0.75, 0.5, 0.7812, 0.5, 0.3438, 0.5, 0.3125, 0.5, 0.3125, 0.5, 0.3438, 0.5, 0.75, 0.5, 0.7188, 0.5, 0.7188, 0.5, 0.75, 0.5, 0.3125, 0.5, 0.2812, 0.5, 0.2812, 0.5, 0.3125, 0.5, 0.7188, 0.5, 0.6875, 0.5, 0.6875, 0.5, 0.7188, 0.5, 0.2812, 0.5, 0.25, 0.5, 0.25, 0.5, 0.2812, 0.5, 0.6875, 0.5, 0.6562, 0.5, 0.6562, 0.5, 0.6875, 0.5, 0.9062, 0.5, 0.875, 0.5, 0.875, 0.5, 0.9062, 0.5, 0.1562, 0.5, 0.125, 0.5, 0.125, 0.5, 0.1562, 0.5, 0.5625, 0.5, 0.5312, 0.5, 0.5312, 0.5, 0.5625, 0.5, 0.9688, 0.5, 0.9375, 0.5, 0.9375, 0.5, 0.9688, 0.5, 0.125, 0.5, 0.09375, 0.5, 0.09375, 0.5, 0.125, 0.5, 0.5312, 0.5, 0.5, 0.5, 0.5, 0.5, 0.5312, 0.5, 0.9375, 0.5, 0.9062, 0.5, 0.9062, 0.5, 0.9375, 0.5, 0.09375, 0.5, 0.0625, 0.5, 0.0625, 0.5, 0.09375, 0.5, 0.5, 0.5, 0.4688, 0.5, 0.4688, 0.5, 0.5, 0.5, 0.9062, 0.5, 0.875, 0.5, 0.875, 0.5, 0.9062, 0.5, 0.0625, 0.5, 0.03125, 0.5, 0.03125, 0.5, 0.0625, 0.5, 0.4688, 0.5, 0.4375, 0.5, 0.4375, 0.5, 0.4688, 0.5, 0.875, 0.5, 0.8438, 0.5, 0.8438, 0.5, 0.875, 0.5, 0.03125, 0.5, 0.0, 0.5, 0.0, 0.5, 0.03125, 0.5, 0.4375, 0.5, 0.4062, 0.5, 0.4062, 0.5, 0.4375, 0.5, 0.8438, 0.5, 0.8125, 0.5, 0.8125, 0.5, 0.8438, 0.5, 0.4062, 0.5, 0.375, 0.5, 0.375, 0.5, 0.4062, 0.5, 0.8125, 0.5, 0.7812, 0.5, 0.7812, 0.5, 0.8125, 0.5, 0.375, 0.5, 0.3438, 0.5, 0.3438, 0.5, 0.375, 0.5, 0.7812, 0.5, 0.75, 0.5, 0.75, 0.5, 0.7812, 0.5, 0.3438, 0.5, 0.3125, 0.5, 0.3125, 0.5, 0.3438, 0.5, 0.75, 0.5, 0.7188, 0.5, 0.7188, 0.5, 0.75, 0.5, 0.3125, 0.5, 0.2812, 0.5, 0.2812, 0.5, 0.3125, 0.5, 0.7188, 0.5, 0.6875, 0.5, 0.6875, 0.5, 0.7188, 0.5, 0.2812, 0.5, 0.25, 0.5, 0.25, 0.5, 0.2812, 0.5, 0.6875, 0.5, 0.6562, 0.5, 0.6562, 0.5, 0.6875, 0.5, 0.25, 0.5, 0.2188, 0.5, 0.2188, 0.5, 0.25, 0.5, 0.6562, 0.5, 0.625, 0.5, 0.625, 0.5, 0.6562, 0.5, 0.2188, 0.5, 0.1875, 0.5, 0.1875, 0.5, 0.2188, 0.5, 0.625, 0.5, 0.5938, 0.5, 0.5938, 0.5, 0.625, 0.5, 0.1875, 0.5, 0.1562, 0.5, 0.1562, 0.5, 0.1875, 0.5, 0.5938, 0.5, 0.5625, 0.5, 0.5625, 0.5, 0.5938, 0.5, 0.5889, 0.282, 0.5983, 0.3128, 0.5983, 0.3128, 0.5889, 0.282, 0.0625, 0.5, 0.03125, 0.5, 0.03125, 0.5, 0.0625, 0.5, 0.4688, 0.5, 0.4375, 0.5, 0.4375, 0.5, 0.4688, 0.5, 0.875, 0.5, 0.8438, 0.5, 0.8438, 0.5, 0.875, 0.5, 0.03125, 0.5, 0.0, 0.5, 0.0, 0.5, 0.03125, 0.5, 0.4375, 0.5, 0.4062, 0.5, 0.4062, 0.5, 0.4375, 0.5, 0.8438, 0.5, 0.8125, 0.5, 0.8125, 0.5, 0.8438, 0.5, 0.4062, 0.5, 0.375, 0.5, 0.375, 0.5, 0.4062, 0.5, 0.8125, 0.5, 0.7812, 0.5, 0.7812, 0.5, 0.8125, 0.5, 0.375, 0.5, 0.3438, 0.5, 0.3438, 0.5, 0.375, 0.5, 0.7812, 0.5, 0.75, 0.5, 0.75, 0.5, 0.7812, 0.5, 0.3438, 0.5, 0.3125, 0.5, 0.3125, 0.5, 0.3438, 0.5, 0.75, 0.5, 0.7188, 0.5, 0.7188, 0.5, 0.75, 0.5, 0.3125, 0.5, 0.2812, 0.5, 0.2812, 0.5, 0.3125, 0.5, 0.7188, 0.5, 0.6875, 0.5, 0.6875, 0.5, 0.7188, 0.5, 0.2812, 0.5, 0.25, 0.5, 0.25, 0.5, 0.2812, 0.5, 0.6875, 0.5, 0.6562, 0.5, 0.6562, 0.5, 0.6875, 0.5, 0.25, 0.5, 0.2188, 0.5, 0.2188, 0.5, 0.25, 0.5, 0.6562, 0.5, 0.625, 0.5, 0.625, 0.5, 0.6562, 0.5, 0.2188, 0.5, 0.1875, 0.5, 0.1875, 0.5, 0.2188, 0.5, 0.625, 0.5, 0.5938, 0.5, 0.5938, 0.5, 0.625, 0.5, 0.1875, 0.5, 0.1562, 0.5, 0.1562, 0.5, 0.1875, 0.5, 0.5938, 0.5, 0.5625, 0.5, 0.5625, 0.5, 0.5938, 0.5, 1.0, 0.5, 0.9688, 0.5, 0.9688, 0.5, 1.0, 0.5, 0.1562, 0.5, 0.125, 0.5, 0.125, 0.5, 0.1562, 0.5, 0.5625, 0.5, 0.5312, 0.5, 0.5312, 0.5, 0.5625, 0.5, 0.9688, 0.5, 0.9375, 0.5, 0.9375, 0.5, 0.9688, 0.5, 0.125, 0.5, 0.09375, 0.5, 0.09375, 0.5, 0.125, 0.5, 0.5312, 0.5, 0.5, 0.5, 0.5, 0.5, 0.5312, 0.5, 0.9375, 0.5, 0.9062, 0.5, 0.9062, 0.5, 0.9375, 0.5, 0.09375, 0.5, 0.0625, 0.5, 0.0625, 0.5, 0.09375, 0.5, 0.5, 0.5, 0.4688, 0.5, 0.4688, 0.5, 0.5, 0.5, 0.782, 0.4111, 0.75, 0.4142, 0.75, 0.49, 0.7968, 0.4854, 0.8128, 0.4017, 0.782, 0.4111, 0.7968, 0.4854, 0.8418, 0.4717, 0.8412, 0.3865, 0.8128, 0.4017, 0.8418, 0.4717, 0.8833, 0.4496, 0.8661, 0.3661, 0.8412, 0.3865, 0.8833, 0.4496, 0.9197, 0.4197, 0.8865, 0.3412, 0.8661, 0.3661, 0.9197, 0.4197, 0.9496, 0.3833, 0.9017, 0.3128, 0.8865, 0.3412, 0.9496, 0.3833, 0.9717, 0.3418, 0.9111, 0.282, 0.9017, 0.3128, 0.9717, 0.3418, 0.9854, 0.2968, 0.9142, 0.25, 0.9111, 0.282, 0.9854, 0.2968, 0.99, 0.25, 0.9111, 0.218, 0.9142, 0.25, 0.99, 0.25, 0.9854, 0.2032, 0.9017, 0.1872, 0.9111, 0.218, 0.9854, 0.2032, 0.9717, 0.1582, 0.8865, 0.1588, 0.9017, 0.1872, 0.9717, 0.1582, 0.9496, 0.1167, 0.8661, 0.1339, 0.8865, 0.1588, 0.9496, 0.1167, 0.9197, 0.08029, 0.8412, 0.1135, 0.8661, 0.1339, 0.9197, 0.08029, 0.8833, 0.05045, 0.8128, 0.09828, 0.8412, 0.1135, 0.8833, 0.05045, 0.8418, 0.02827, 0.782, 0.08893, 0.8128, 0.09828, 0.8418, 0.02827, 0.7968, 0.01461, 0.75, 0.08578, 0.782, 0.08893, 0.7968, 0.01461, 0.75, 0.01, 0.718, 0.08893, 0.75, 0.08578, 0.75, 0.01, 0.7032, 0.01461, 0.6872, 0.09828, 0.718, 0.08893, 0.7032, 0.01461, 0.6582, 0.02827, 0.6588, 0.1135, 0.6872, 0.09828, 0.6582, 0.02827, 0.6167, 0.05045, 0.6339, 0.1339, 0.6588, 0.1135, 0.6167, 0.05045, 0.5803, 0.08029, 0.6135, 0.1588, 0.6339, 0.1339, 0.5803, 0.08029, 0.5504, 0.1167, 0.5983, 0.1872, 0.6135, 0.1588, 0.5504, 0.1167, 0.5283, 0.1582, 0.5889, 0.218, 0.5983, 0.1872, 0.5283, 0.1582, 0.5146, 0.2032, 0.5858, 0.25, 0.5889, 0.218, 0.5146, 0.2032, 0.51, 0.25, 0.5889, 0.282, 0.5858, 0.25, 0.51, 0.25, 0.5146, 0.2968, 0.5983, 0.3128, 0.5889, 0.282, 0.5146, 0.2968, 0.5283, 0.3418, 0.6135, 0.3412, 0.5983, 0.3128, 0.5283, 0.3418, 0.5504, 0.3833, 0.6339, 0.3661, 0.6135, 0.3412, 0.5504, 0.3833, 0.5803, 0.4197, 0.6588, 0.3865, 0.6339, 0.3661, 0.5803, 0.4197, 0.6167, 0.4496, 0.6872, 0.4017, 0.6588, 0.3865, 0.6167, 0.4496, 0.6582, 0.4717, 0.718, 0.4111, 0.6872, 0.4017, 0.6582, 0.4717, 0.7032, 0.4854, 0.75, 0.4142, 0.718, 0.4111, 0.7032, 0.4854, 0.75, 0.49, 0.5889, 0.282, 0.5983, 0.3128, 0.5983, 0.3128, 0.5889, 0.282, 0.8661, 0.1339, 0.8412, 0.1135, 0.8412, 0.1135, 0.8661, 0.1339, 0.5983, 0.3128, 0.6135, 0.3412, 0.6135, 0.3412, 0.5983, 0.3128, 0.8412, 0.1135, 0.8128, 0.09828, 0.8128, 0.09828, 0.8412, 0.1135, 0.75, 0.4142, 0.782, 0.4111, 0.782, 0.4111, 0.75, 0.4142, 0.6135, 0.3412, 0.6339, 0.3661, 0.6339, 0.3661, 0.6135, 0.3412, 0.8128, 0.09828, 0.782, 0.08893, 0.782, 0.08893, 0.8128, 0.09828, 0.782, 0.4111, 0.8128, 0.4017, 0.8128, 0.4017, 0.782, 0.4111, 0.6339, 0.3661, 0.6588, 0.3865, 0.6588, 0.3865, 0.6339, 0.3661, 0.782, 0.08893, 0.75, 0.08578, 0.75, 0.08578, 0.782, 0.08893, 0.8128, 0.4017, 0.8412, 0.3865, 0.8412, 0.3865, 0.8128, 0.4017, 0.6588, 0.3865, 0.6872, 0.4017, 0.6872, 0.4017, 0.6588, 0.3865, 0.75, 0.08578, 0.718, 0.08893, 0.718, 0.08893, 0.75, 0.08578, 0.8412, 0.3865, 0.8661, 0.3661, 0.8661, 0.3661, 0.8412, 0.3865, 0.6872, 0.4017, 0.718, 0.4111, 0.718, 0.4111, 0.6872, 0.4017, 0.718, 0.08893, 0.6872, 0.09828, 0.6872, 0.09828, 0.718, 0.08893, 0.8661, 0.3661, 0.8865, 0.3412, 0.8865, 0.3412, 0.8661, 0.3661, 0.718, 0.4111, 0.75, 0.4142, 0.75, 0.4142, 0.718, 0.4111, 0.6872, 0.09828, 0.6588, 0.1135, 0.6588, 0.1135, 0.6872, 0.09828, 0.8865, 0.3412, 0.9017, 0.3128, 0.9017, 0.3128, 0.8865, 0.3412, 0.6588, 0.1135, 0.6339, 0.1339, 0.6339, 0.1339, 0.6588, 0.1135, 0.9017, 0.3128, 0.9111, 0.282, 0.9111, 0.282, 0.9017, 0.3128, 0.6339, 0.1339, 0.6135, 0.1588, 0.6135, 0.1588, 0.6339, 0.1339, 0.9111, 0.282, 0.9142, 0.25, 0.9142, 0.25, 0.9111, 0.282, 0.6135, 0.1588, 0.5983, 0.1872, 0.5983, 0.1872, 0.6135, 0.1588, 0.9142, 0.25, 0.9111, 0.218, 0.9111, 0.218, 0.9142, 0.25, 0.5983, 0.1872, 0.5889, 0.218, 0.5889, 0.218, 0.5983, 0.1872, 0.9111, 0.218, 0.9017, 0.1872, 0.9017, 0.1872, 0.9111, 0.218, 0.5889, 0.218, 0.5858, 0.25, 0.5858, 0.25, 0.5889, 0.218, 0.9017, 0.1872, 0.8865, 0.1588, 0.8865, 0.1588, 0.9017, 0.1872, 0.5858, 0.25, 0.5889, 0.282, 0.5889, 0.282, 0.5858, 0.25, 0.8865, 0.1588, 0.8661, 0.1339, 0.8661, 0.1339, 0.8865, 0.1588, 0.5983, 0.1872, 0.5889, 0.218, 0.5889, 0.218, 0.5983, 0.1872, 0.8661, 0.1339, 0.8412, 0.1135, 0.8412, 0.1135, 0.8661, 0.1339, 0.5983, 0.3128, 0.6135, 0.3412, 0.6135, 0.3412, 0.5983, 0.3128, 0.8412, 0.1135, 0.8128, 0.09828, 0.8128, 0.09828, 0.8412, 0.1135, 0.75, 0.4142, 0.782, 0.4111, 0.782, 0.4111, 0.75, 0.4142, 0.6135, 0.3412, 0.6339, 0.3661, 0.6339, 0.3661, 0.6135, 0.3412, 0.8128, 0.09828, 0.782, 0.08893, 0.782, 0.08893, 0.8128, 0.09828, 0.782, 0.4111, 0.8128, 0.4017, 0.8128, 0.4017, 0.782, 0.4111, 0.6339, 0.3661, 0.6588, 0.3865, 0.6588, 0.3865, 0.6339, 0.3661, 0.782, 0.08893, 0.75, 0.08578, 0.75, 0.08578, 0.782, 0.08893, 0.8128, 0.4017, 0.8412, 0.3865, 0.8412, 0.3865, 0.8128, 0.4017, 0.6588, 0.3865, 0.6872, 0.4017, 0.6872, 0.4017, 0.6588, 0.3865, 0.75, 0.08578, 0.718, 0.08893, 0.718, 0.08893, 0.75, 0.08578, 0.8412, 0.3865, 0.8661, 0.3661, 0.8661, 0.3661, 0.8412, 0.3865, 0.6872, 0.4017, 0.718, 0.4111, 0.718, 0.4111, 0.6872, 0.4017, 0.718, 0.08893, 0.6872, 0.09828, 0.6872, 0.09828, 0.718, 0.08893, 0.8661, 0.3661, 0.8865, 0.3412, 0.8865, 0.3412, 0.8661, 0.3661, 0.718, 0.4111, 0.75, 0.4142, 0.75, 0.4142, 0.718, 0.4111, 0.6872, 0.09828, 0.6588, 0.1135, 0.6588, 0.1135, 0.6872, 0.09828, 0.8865, 0.3412, 0.9017, 0.3128, 0.9017, 0.3128, 0.8865, 0.3412, 0.6588, 0.1135, 0.6339, 0.1339, 0.6339, 0.1339, 0.6588, 0.1135, 0.9017, 0.3128, 0.9111, 0.282, 0.9111, 0.282, 0.9017, 0.3128, 0.6339, 0.1339, 0.6135, 0.1588, 0.6135, 0.1588, 0.6339, 0.1339, 0.9111, 0.282, 0.9142, 0.25, 0.9142, 0.25, 0.9111, 0.282, 0.6135, 0.1588, 0.5983, 0.1872, 0.5983, 0.1872, 0.6135, 0.1588, 0.9142, 0.25, 0.9111, 0.218, 0.9111, 0.218, 0.9142, 0.25, 0.5983, 0.1872, 0.5889, 0.218, 0.5889, 0.218, 0.5983, 0.1872, 0.9111, 0.218, 0.9017, 0.1872, 0.9017, 0.1872, 0.9111, 0.218, 0.5889, 0.218, 0.5858, 0.25, 0.5858, 0.25, 0.5889, 0.218, 0.9017, 0.1872, 0.8865, 0.1588, 0.8865, 0.1588, 0.9017, 0.1872, 0.5858, 0.25, 0.5889, 0.282, 0.5889, 0.282, 0.5858, 0.25, 0.8865, 0.1588, 0.8661, 0.1339, 0.8661, 0.1339, 0.8865, 0.1588, 0.75, 0.4142, 0.782, 0.4111, 0.8128, 0.4017, 0.8412, 0.3865, 0.8661, 0.3661, 0.8865, 0.3412, 0.9017, 0.3128, 0.9111, 0.282, 0.9142, 0.25, 0.9111, 0.218, 0.9017, 0.1872, 0.8865, 0.1588, 0.8661, 0.1339, 0.8412, 0.1135, 0.8128, 0.09828, 0.782, 0.08893, 0.75, 0.08578, 0.718, 0.08893, 0.6872, 0.09828, 0.6588, 0.1135, 0.6339, 0.1339, 0.6135, 0.1588, 0.5983, 0.1872, 0.5889, 0.218, 0.5858, 0.25, 0.5889, 0.282, 0.5983, 0.3128, 0.6135, 0.3412, 0.6339, 0.3661, 0.6588, 0.3865, 0.6872, 0.4017, 0.718, 0.4111, 0.9111, 0.218, 0.9017, 0.1872, 0.9017, 0.1872, 0.9111, 0.218, 0.5889, 0.218, 0.5858, 0.25, 0.5858, 0.25, 0.5889, 0.218, 0.9017, 0.1872, 0.8865, 0.1588, 0.8865, 0.1588, 0.9017, 0.1872, 0.5858, 0.25, 0.5889, 0.282, 0.5889, 0.282, 0.5858, 0.25, 0.8865, 0.1588, 0.8661, 0.1339, 0.8661, 0.1339, 0.8865, 0.1588, 0.5889, 0.282, 0.5983, 0.3128, 0.5983, 0.3128, 0.5889, 0.282, 0.8661, 0.1339, 0.8412, 0.1135, 0.8412, 0.1135, 0.8661, 0.1339, 0.5983, 0.3128, 0.6135, 0.3412, 0.6135, 0.3412, 0.5983, 0.3128, 0.8412, 0.1135, 0.8128, 0.09828, 0.8128, 0.09828, 0.8412, 0.1135, 0.75, 0.4142, 0.782, 0.4111, 0.782, 0.4111, 0.75, 0.4142, 0.6135, 0.3412, 0.6339, 0.3661, 0.6339, 0.3661, 0.6135, 0.3412, 0.8128, 0.09828, 0.782, 0.08893, 0.782, 0.08893, 0.8128, 0.09828, 0.782, 0.4111, 0.8128, 0.4017, 0.8128, 0.4017, 0.782, 0.4111, 0.6339, 0.3661, 0.6588, 0.3865, 0.6588, 0.3865, 0.6339, 0.3661, 0.782, 0.08893, 0.75, 0.08578, 0.75, 0.08578, 0.782, 0.08893, 0.8128, 0.4017, 0.8412, 0.3865, 0.8412, 0.3865, 0.8128, 0.4017, 0.6588, 0.3865, 0.6872, 0.4017, 0.6872, 0.4017, 0.6588, 0.3865, 0.75, 0.08578, 0.718, 0.08893, 0.718, 0.08893, 0.75, 0.08578, 0.8412, 0.3865, 0.8661, 0.3661, 0.8661, 0.3661, 0.8412, 0.3865, 0.6872, 0.4017, 0.718, 0.4111, 0.718, 0.4111, 0.6872, 0.4017, 0.718, 0.08893, 0.6872, 0.09828, 0.6872, 0.09828, 0.718, 0.08893, 0.8661, 0.3661, 0.8865, 0.3412, 0.8865, 0.3412, 0.8661, 0.3661, 0.718, 0.4111, 0.75, 0.4142, 0.75, 0.4142, 0.718, 0.4111, 0.6872, 0.09828, 0.6588, 0.1135, 0.6588, 0.1135, 0.6872, 0.09828, 0.8865, 0.3412, 0.9017, 0.3128, 0.9017, 0.3128, 0.8865, 0.3412, 0.6588, 0.1135, 0.6339, 0.1339, 0.6339, 0.1339, 0.6588, 0.1135, 0.9017, 0.3128, 0.9111, 0.282, 0.9111, 0.282, 0.9017, 0.3128, 0.6339, 0.1339, 0.6135, 0.1588, 0.6135, 0.1588, 0.6339, 0.1339, 0.9111, 0.282, 0.9142, 0.25, 0.9142, 0.25, 0.9111, 0.282, 0.6135, 0.1588, 0.5983, 0.1872, 0.5983, 0.1872, 0.6135, 0.1588, 0.9142, 0.25, 0.9111, 0.218, 0.9111, 0.218, 0.9142, 0.25])
me_cylinder.materials.append(mat_material_003)
me_cylinder.use_remesh_fix_poles = True
me_cylinder.use_remesh_preserve_attributes = False
me_cylinder.update()

# ---- objects
ob_head = bpy.data.objects.new('head', me_cube_001)
ob_handle = bpy.data.objects.new('handle', me_cube_002)
ob_core = bpy.data.objects.new('core', me_cube_005)
ob_filler = bpy.data.objects.new('filler', me_cylinder)

# ---- transforms, parenting, visibility, modifiers, constraints
ob_head.location = (0.0, 0.0, 0.0)
_m = ob_head.modifiers.new('Mirror', 'MIRROR')
_m.use_clip = True
ob_handle.location = (0.0, 1.951, 0.0)
ob_core.location = (0.0, 0.0, 0.0)
ob_filler.location = (0.0, 4.682, 0.0)
ob_filler.rotation_euler = (1.571, -0.0, 0.0)

# ---- collection membership
col_collection.objects.link(ob_head)
col_collection.objects.link(ob_handle)
col_collection.objects.link(ob_core)
col_collection.objects.link(ob_filler)

# ---- scene / render settings (as saved in the file)
scene.frame_start = 9; scene.frame_end = 9; scene.frame_set(9)
scene.render.engine = 'BLENDER_EEVEE_NEXT'
scene.cycles.use_denoising = False
scene.cycles.samples = 128
scene.cycles.sampling_pattern = 'TABULATED_SOBOL'
scene.cycles.use_adaptive_sampling = False
scene.cycles.use_light_tree = False
scene.view_settings.view_transform = 'Filmic'
bpy.context.view_layer.update()

# ---- added for rendering (the .blend has no active camera): camera
cam_auto = bpy.data.cameras.new('AutoCamera')
cam_auto.lens = 50.0
cam_auto.sensor_width = 36.0
cam_auto.clip_end = 1000.0
ob_auto_camera = bpy.data.objects.new('AutoCamera', cam_auto)
scene.collection.objects.link(ob_auto_camera)
ob_auto_camera.location = (22.848, -19.2942, 18.2784)
ob_auto_camera.rotation_euler = (1.09748, -7.21219e-08, 0.694738)
scene.camera = ob_auto_camera
bpy.context.view_layer.update()
